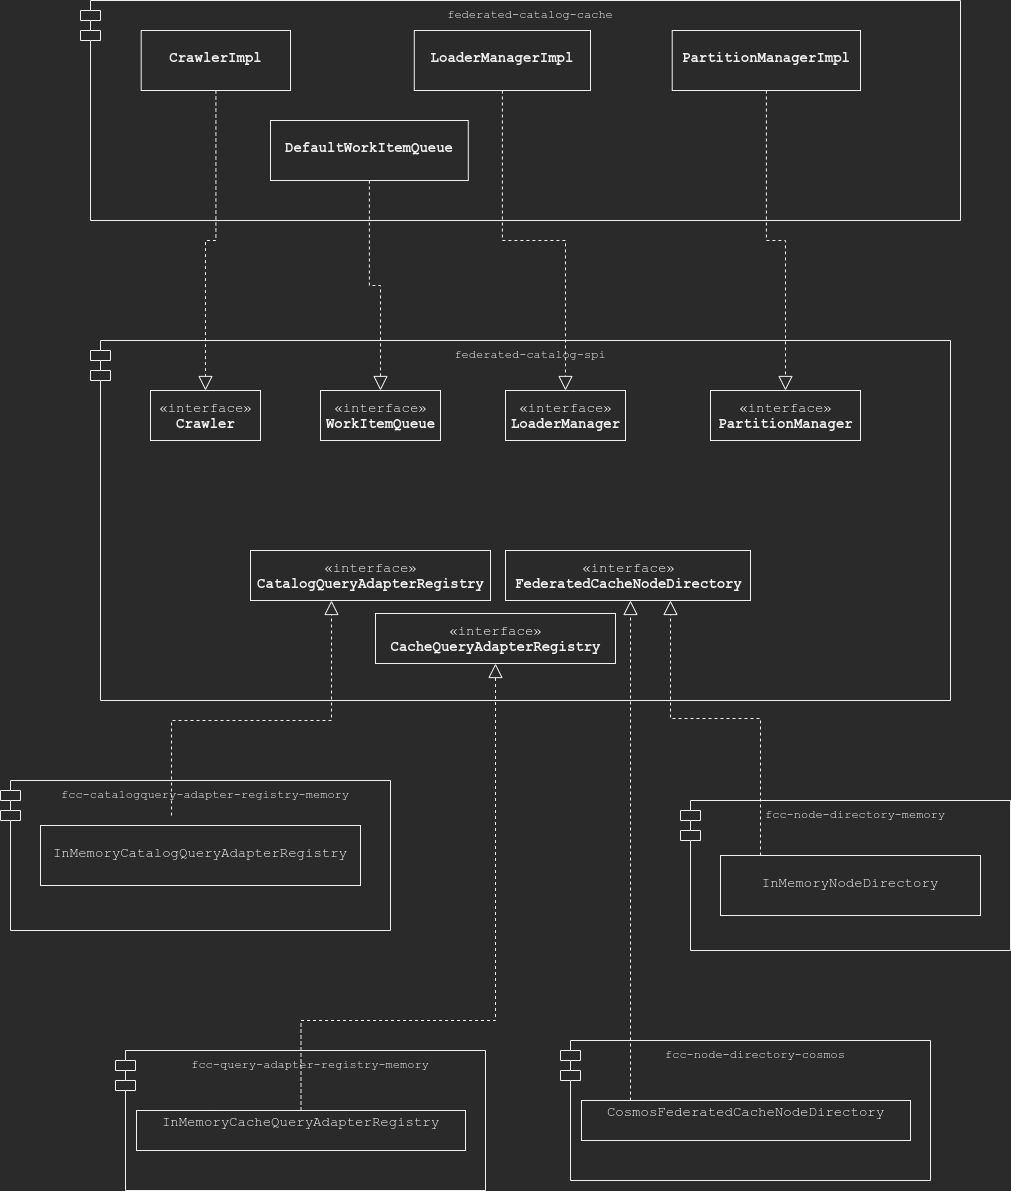

The diagram above was exported from draw.io. Its source (the exported page's mxGraphModel, read from the mxfile embedded in the PNG):
<mxGraphModel dx="2552" dy="1412" grid="1" gridSize="10" guides="1" tooltips="1" connect="1" arrows="1" fold="1" page="1" pageScale="1" pageWidth="1169" pageHeight="1654" math="0" shadow="0">
  <root>
    <mxCell id="WIyWlLk6GJQsqaUBKTNV-0" />
    <mxCell id="WIyWlLk6GJQsqaUBKTNV-1" parent="WIyWlLk6GJQsqaUBKTNV-0" />
    <mxCell id="ENHWVkcN7hTcQz5lmKy9-1" value="federated-catalog-spi&#10;" style="shape=module;align=left;spacingLeft=20;align=center;verticalAlign=top;fontFamily=Courier New;" vertex="1" parent="WIyWlLk6GJQsqaUBKTNV-1">
      <mxGeometry x="190" y="450" width="860" height="360" as="geometry" />
    </mxCell>
    <mxCell id="ENHWVkcN7hTcQz5lmKy9-5" value="«interface»&lt;br&gt;&lt;b&gt;Crawler&lt;/b&gt;" style="html=1;fontFamily=Courier New;" vertex="1" parent="WIyWlLk6GJQsqaUBKTNV-1">
      <mxGeometry x="250" y="500" width="110" height="50" as="geometry" />
    </mxCell>
    <mxCell id="ENHWVkcN7hTcQz5lmKy9-6" value="«interface»&lt;br&gt;&lt;b&gt;LoaderManager&lt;/b&gt;" style="html=1;fontFamily=Courier New;" vertex="1" parent="WIyWlLk6GJQsqaUBKTNV-1">
      <mxGeometry x="605" y="500" width="120" height="50" as="geometry" />
    </mxCell>
    <mxCell id="ENHWVkcN7hTcQz5lmKy9-7" value="«interface»&lt;br&gt;&lt;b&gt;PartitionManager&lt;/b&gt;" style="html=1;fontFamily=Courier New;" vertex="1" parent="WIyWlLk6GJQsqaUBKTNV-1">
      <mxGeometry x="810" y="500" width="150" height="50" as="geometry" />
    </mxCell>
    <mxCell id="ENHWVkcN7hTcQz5lmKy9-8" value="«interface»&lt;br&gt;&lt;b&gt;WorkItemQueue&lt;/b&gt;" style="html=1;fontFamily=Courier New;" vertex="1" parent="WIyWlLk6GJQsqaUBKTNV-1">
      <mxGeometry x="420" y="500" width="120" height="50" as="geometry" />
    </mxCell>
    <mxCell id="ENHWVkcN7hTcQz5lmKy9-16" value="«interface»&lt;br&gt;&lt;span style=&quot;font-size: 12px&quot;&gt;&lt;b&gt;CatalogQueryAdapterRegistry&lt;/b&gt;&lt;/span&gt;" style="html=1;fontFamily=Courier New;" vertex="1" parent="WIyWlLk6GJQsqaUBKTNV-1">
      <mxGeometry x="350" y="660" width="240" height="50" as="geometry" />
    </mxCell>
    <mxCell id="ENHWVkcN7hTcQz5lmKy9-17" value="«interface»&lt;br&gt;&lt;span style=&quot;font-size: 12px&quot;&gt;&lt;b&gt;FederatedCacheNodeDirectory&lt;/b&gt;&lt;/span&gt;" style="html=1;fontFamily=Courier New;" vertex="1" parent="WIyWlLk6GJQsqaUBKTNV-1">
      <mxGeometry x="605" y="660" width="245" height="50" as="geometry" />
    </mxCell>
    <mxCell id="ENHWVkcN7hTcQz5lmKy9-20" value="«interface»&lt;br&gt;&lt;span style=&quot;font-size: 12px&quot;&gt;&lt;b&gt;CacheQueryAdapterRegistry&lt;/b&gt;&lt;/span&gt;" style="html=1;fontFamily=Courier New;" vertex="1" parent="WIyWlLk6GJQsqaUBKTNV-1">
      <mxGeometry x="475" y="723" width="240" height="50" as="geometry" />
    </mxCell>
    <mxCell id="ENHWVkcN7hTcQz5lmKy9-22" value="" style="group" vertex="1" connectable="0" parent="WIyWlLk6GJQsqaUBKTNV-1">
      <mxGeometry x="215" y="1160" width="370" height="140" as="geometry" />
    </mxCell>
    <mxCell id="ENHWVkcN7hTcQz5lmKy9-3" value="fcc-query-adapter-registry-memory" style="shape=module;align=left;spacingLeft=20;align=center;verticalAlign=top;fontFamily=Courier New;" vertex="1" parent="ENHWVkcN7hTcQz5lmKy9-22">
      <mxGeometry width="370" height="140" as="geometry" />
    </mxCell>
    <mxCell id="ENHWVkcN7hTcQz5lmKy9-21" value="&lt;p style=&quot;margin: 0px ; margin-top: 4px ; text-align: center&quot;&gt;&lt;span style=&quot;font-size: 12px&quot;&gt;InMemoryCacheQueryAdapterRegistry&lt;/span&gt;&lt;br&gt;&lt;/p&gt;" style="verticalAlign=top;align=left;overflow=fill;fontSize=12;fontFamily=Courier New;html=1;" vertex="1" parent="ENHWVkcN7hTcQz5lmKy9-22">
      <mxGeometry x="21" y="60" width="329" height="40" as="geometry" />
    </mxCell>
    <mxCell id="ENHWVkcN7hTcQz5lmKy9-23" value="" style="group" vertex="1" connectable="0" parent="WIyWlLk6GJQsqaUBKTNV-1">
      <mxGeometry x="100" y="890" width="390" height="150" as="geometry" />
    </mxCell>
    <mxCell id="ENHWVkcN7hTcQz5lmKy9-2" value="fcc-catalogquery-adapter-registry-memory" style="shape=module;align=left;spacingLeft=20;align=center;verticalAlign=top;fontFamily=Courier New;" vertex="1" parent="ENHWVkcN7hTcQz5lmKy9-23">
      <mxGeometry width="390" height="150" as="geometry" />
    </mxCell>
    <mxCell id="ENHWVkcN7hTcQz5lmKy9-14" value="&lt;p style=&quot;margin: 0px ; margin-top: 4px ; text-align: center&quot;&gt;&lt;br&gt;&lt;span style=&quot;font-size: 12px&quot;&gt;InMemoryCatalogQueryAdapterRegistry&lt;/span&gt;&lt;br&gt;&lt;/p&gt;" style="verticalAlign=top;align=left;overflow=fill;fontSize=12;fontFamily=Courier New;html=1;" vertex="1" parent="ENHWVkcN7hTcQz5lmKy9-23">
      <mxGeometry x="40" y="45" width="320" height="60" as="geometry" />
    </mxCell>
    <mxCell id="ENHWVkcN7hTcQz5lmKy9-24" value="" style="group" vertex="1" connectable="0" parent="WIyWlLk6GJQsqaUBKTNV-1">
      <mxGeometry x="780" y="910" width="330" height="150" as="geometry" />
    </mxCell>
    <mxCell id="ENHWVkcN7hTcQz5lmKy9-4" value="fcc-node-directory-memory" style="shape=module;align=left;spacingLeft=20;align=center;verticalAlign=top;fontFamily=Courier New;" vertex="1" parent="ENHWVkcN7hTcQz5lmKy9-24">
      <mxGeometry width="330" height="150" as="geometry" />
    </mxCell>
    <mxCell id="ENHWVkcN7hTcQz5lmKy9-18" value="&lt;p style=&quot;margin: 0px ; margin-top: 4px ; text-align: center&quot;&gt;&lt;br&gt;&lt;span style=&quot;font-size: 12px&quot;&gt;InMemoryNodeDirectory&lt;/span&gt;&lt;br&gt;&lt;/p&gt;" style="verticalAlign=top;align=left;overflow=fill;fontSize=12;fontFamily=Courier New;html=1;" vertex="1" parent="ENHWVkcN7hTcQz5lmKy9-24">
      <mxGeometry x="40" y="55" width="260" height="60" as="geometry" />
    </mxCell>
    <mxCell id="ENHWVkcN7hTcQz5lmKy9-25" value="" style="endArrow=block;dashed=1;endFill=0;endSize=12;html=1;rounded=0;fontFamily=Courier New;edgeStyle=orthogonalEdgeStyle;" edge="1" parent="WIyWlLk6GJQsqaUBKTNV-1">
      <mxGeometry width="160" relative="1" as="geometry">
        <mxPoint x="271" y="925" as="sourcePoint" />
        <mxPoint x="431" y="710" as="targetPoint" />
        <Array as="points">
          <mxPoint x="271" y="830" />
          <mxPoint x="431" y="830" />
        </Array>
      </mxGeometry>
    </mxCell>
    <mxCell id="ENHWVkcN7hTcQz5lmKy9-28" value="" style="endArrow=block;dashed=1;endFill=0;endSize=12;html=1;rounded=0;fontFamily=Courier New;edgeStyle=orthogonalEdgeStyle;" edge="1" parent="WIyWlLk6GJQsqaUBKTNV-1" source="ENHWVkcN7hTcQz5lmKy9-18" target="ENHWVkcN7hTcQz5lmKy9-17">
      <mxGeometry width="160" relative="1" as="geometry">
        <mxPoint x="281" y="935" as="sourcePoint" />
        <mxPoint x="441" y="720" as="targetPoint" />
        <Array as="points">
          <mxPoint x="860" y="828" />
          <mxPoint x="770" y="828" />
        </Array>
      </mxGeometry>
    </mxCell>
    <mxCell id="ENHWVkcN7hTcQz5lmKy9-30" value="" style="endArrow=block;dashed=1;endFill=0;endSize=12;html=1;rounded=0;fontFamily=Courier New;edgeStyle=orthogonalEdgeStyle;entryX=0.5;entryY=1;entryDx=0;entryDy=0;exitX=0.5;exitY=0;exitDx=0;exitDy=0;" edge="1" parent="WIyWlLk6GJQsqaUBKTNV-1" source="ENHWVkcN7hTcQz5lmKy9-21" target="ENHWVkcN7hTcQz5lmKy9-20">
      <mxGeometry width="160" relative="1" as="geometry">
        <mxPoint x="281" y="935" as="sourcePoint" />
        <mxPoint x="441" y="720" as="targetPoint" />
        <Array as="points">
          <mxPoint x="401" y="1130" />
          <mxPoint x="595" y="1130" />
        </Array>
      </mxGeometry>
    </mxCell>
    <mxCell id="ENHWVkcN7hTcQz5lmKy9-31" value="" style="group;fontStyle=4" vertex="1" connectable="0" parent="WIyWlLk6GJQsqaUBKTNV-1">
      <mxGeometry x="180" y="110" width="880" height="220" as="geometry" />
    </mxCell>
    <mxCell id="ENHWVkcN7hTcQz5lmKy9-0" value="federated-catalog-cache" style="shape=module;align=left;spacingLeft=20;align=center;verticalAlign=top;fontFamily=Courier New;" vertex="1" parent="ENHWVkcN7hTcQz5lmKy9-31">
      <mxGeometry width="880" height="220" as="geometry" />
    </mxCell>
    <mxCell id="ENHWVkcN7hTcQz5lmKy9-9" value="&lt;p style=&quot;margin: 0px ; margin-top: 4px ; text-align: center&quot;&gt;&lt;br&gt;&lt;b&gt;CrawlerImpl&lt;/b&gt;&lt;/p&gt;" style="verticalAlign=top;align=left;overflow=fill;fontSize=12;fontFamily=Courier New;html=1;" vertex="1" parent="ENHWVkcN7hTcQz5lmKy9-31">
      <mxGeometry x="60.69" y="30" width="149.31" height="60" as="geometry" />
    </mxCell>
    <mxCell id="ENHWVkcN7hTcQz5lmKy9-10" value="&lt;p style=&quot;margin: 0px ; margin-top: 4px ; text-align: center&quot;&gt;&lt;br&gt;&lt;b&gt;LoaderManagerImpl&lt;/b&gt;&lt;/p&gt;" style="verticalAlign=top;align=left;overflow=fill;fontSize=12;fontFamily=Courier New;html=1;" vertex="1" parent="ENHWVkcN7hTcQz5lmKy9-31">
      <mxGeometry x="333.79" y="30" width="176.21" height="60" as="geometry" />
    </mxCell>
    <mxCell id="ENHWVkcN7hTcQz5lmKy9-11" value="&lt;p style=&quot;margin: 0px ; margin-top: 4px ; text-align: center&quot;&gt;&lt;br&gt;&lt;b&gt;PartitionManagerImpl&lt;/b&gt;&lt;/p&gt;" style="verticalAlign=top;align=left;overflow=fill;fontSize=12;fontFamily=Courier New;html=1;" vertex="1" parent="ENHWVkcN7hTcQz5lmKy9-31">
      <mxGeometry x="591.72" y="30" width="188.28" height="60" as="geometry" />
    </mxCell>
    <mxCell id="ENHWVkcN7hTcQz5lmKy9-12" value="&lt;p style=&quot;margin: 0px ; margin-top: 4px ; text-align: center&quot;&gt;&lt;br&gt;&lt;b&gt;DefaultWorkItemQueue&lt;/b&gt;&lt;/p&gt;" style="verticalAlign=top;align=left;overflow=fill;fontSize=12;fontFamily=Courier New;html=1;" vertex="1" parent="ENHWVkcN7hTcQz5lmKy9-31">
      <mxGeometry x="190" y="120" width="197.79" height="60" as="geometry" />
    </mxCell>
    <mxCell id="ENHWVkcN7hTcQz5lmKy9-32" value="" style="group" vertex="1" connectable="0" parent="WIyWlLk6GJQsqaUBKTNV-1">
      <mxGeometry x="660" y="1150" width="370" height="140" as="geometry" />
    </mxCell>
    <mxCell id="ENHWVkcN7hTcQz5lmKy9-33" value="fcc-node-directory-cosmos" style="shape=module;align=left;spacingLeft=20;align=center;verticalAlign=top;fontFamily=Courier New;" vertex="1" parent="ENHWVkcN7hTcQz5lmKy9-32">
      <mxGeometry width="370" height="140" as="geometry" />
    </mxCell>
    <mxCell id="ENHWVkcN7hTcQz5lmKy9-34" value="&lt;p style=&quot;margin: 0px ; margin-top: 4px ; text-align: center&quot;&gt;&lt;span style=&quot;font-size: 12px&quot;&gt;CosmosFederatedCacheNodeDirectory&lt;/span&gt;&lt;br&gt;&lt;/p&gt;" style="verticalAlign=top;align=left;overflow=fill;fontSize=12;fontFamily=Courier New;html=1;" vertex="1" parent="ENHWVkcN7hTcQz5lmKy9-32">
      <mxGeometry x="21" y="60" width="329" height="40" as="geometry" />
    </mxCell>
    <mxCell id="ENHWVkcN7hTcQz5lmKy9-35" value="" style="endArrow=block;dashed=1;endFill=0;endSize=12;html=1;rounded=0;fontFamily=Courier New;edgeStyle=orthogonalEdgeStyle;" edge="1" parent="WIyWlLk6GJQsqaUBKTNV-1" source="ENHWVkcN7hTcQz5lmKy9-34" target="ENHWVkcN7hTcQz5lmKy9-17">
      <mxGeometry width="160" relative="1" as="geometry">
        <mxPoint x="740" y="1125" as="sourcePoint" />
        <mxPoint x="650" y="870" as="targetPoint" />
        <Array as="points">
          <mxPoint x="730" y="1100" />
          <mxPoint x="730" y="1100" />
        </Array>
      </mxGeometry>
    </mxCell>
    <mxCell id="ENHWVkcN7hTcQz5lmKy9-37" value="" style="endArrow=block;dashed=1;endFill=0;endSize=12;html=1;rounded=0;fontFamily=Courier New;edgeStyle=orthogonalEdgeStyle;" edge="1" parent="WIyWlLk6GJQsqaUBKTNV-1" source="ENHWVkcN7hTcQz5lmKy9-9" target="ENHWVkcN7hTcQz5lmKy9-5">
      <mxGeometry width="160" relative="1" as="geometry">
        <mxPoint x="20" y="390" as="sourcePoint" />
        <mxPoint x="180" y="390" as="targetPoint" />
      </mxGeometry>
    </mxCell>
    <mxCell id="ENHWVkcN7hTcQz5lmKy9-38" value="" style="endArrow=block;dashed=1;endFill=0;endSize=12;html=1;rounded=0;fontFamily=Courier New;edgeStyle=orthogonalEdgeStyle;" edge="1" parent="WIyWlLk6GJQsqaUBKTNV-1" source="ENHWVkcN7hTcQz5lmKy9-12" target="ENHWVkcN7hTcQz5lmKy9-8">
      <mxGeometry width="160" relative="1" as="geometry">
        <mxPoint x="324.47077464788754" y="210" as="sourcePoint" />
        <mxPoint x="315.72852112676037" y="510" as="targetPoint" />
      </mxGeometry>
    </mxCell>
    <mxCell id="ENHWVkcN7hTcQz5lmKy9-39" value="" style="endArrow=block;dashed=1;endFill=0;endSize=12;html=1;rounded=0;fontFamily=Courier New;edgeStyle=orthogonalEdgeStyle;" edge="1" parent="WIyWlLk6GJQsqaUBKTNV-1" source="ENHWVkcN7hTcQz5lmKy9-10" target="ENHWVkcN7hTcQz5lmKy9-6">
      <mxGeometry width="160" relative="1" as="geometry">
        <mxPoint x="480.1521698113206" y="300" as="sourcePoint" />
        <mxPoint x="488.952358490566" y="510" as="targetPoint" />
      </mxGeometry>
    </mxCell>
    <mxCell id="ENHWVkcN7hTcQz5lmKy9-40" value="" style="endArrow=block;dashed=1;endFill=0;endSize=12;html=1;rounded=0;fontFamily=Courier New;edgeStyle=orthogonalEdgeStyle;" edge="1" parent="WIyWlLk6GJQsqaUBKTNV-1" source="ENHWVkcN7hTcQz5lmKy9-11" target="ENHWVkcN7hTcQz5lmKy9-7">
      <mxGeometry width="160" relative="1" as="geometry">
        <mxPoint x="617.2278169014085" y="210" as="sourcePoint" />
        <mxPoint x="670.5559859154928" y="510" as="targetPoint" />
      </mxGeometry>
    </mxCell>
  </root>
</mxGraphModel>